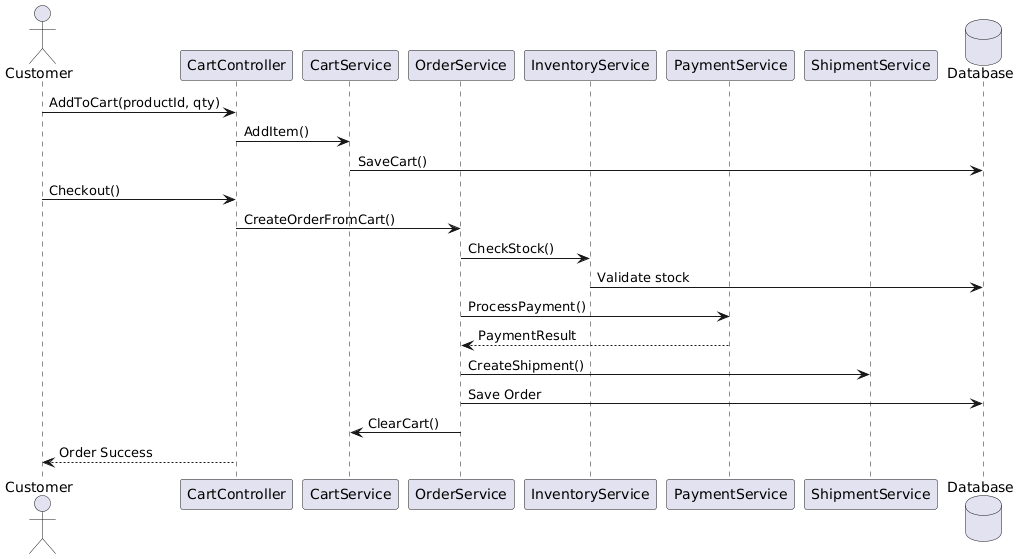

The diagram above was rendered by PlantUML. Its source (embedded in the PNG):
@startuml
actor Customer
participant CartController
participant CartService
participant OrderService
participant InventoryService
participant PaymentService
participant ShipmentService
database Database

Customer -> CartController : AddToCart(productId, qty)
CartController -> CartService : AddItem()
CartService -> Database : SaveCart()

Customer -> CartController : Checkout()
CartController -> OrderService : CreateOrderFromCart()

OrderService -> InventoryService : CheckStock()
InventoryService -> Database : Validate stock

OrderService -> PaymentService : ProcessPayment()
PaymentService --> OrderService : PaymentResult

OrderService -> ShipmentService : CreateShipment()

OrderService -> Database : Save Order
OrderService -> CartService : ClearCart()

CartController --> Customer : Order Success
@enduml